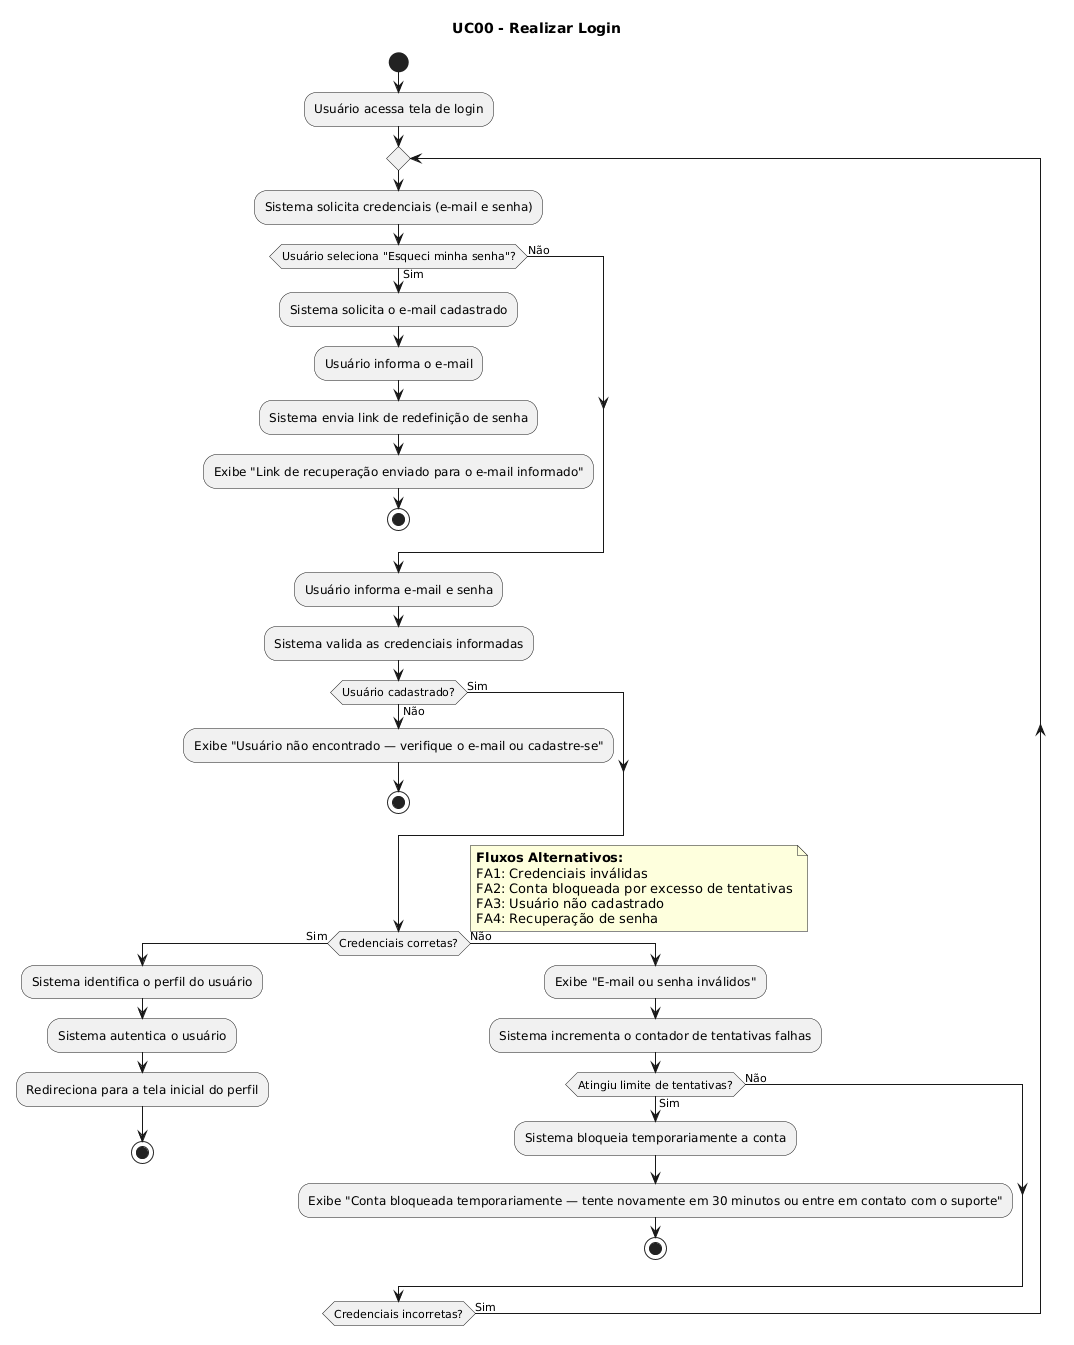

The diagram above was rendered by PlantUML. Its source (embedded in the PNG):
@startuml
title UC00 - Realizar Login

start
:Usuário acessa tela de login;

repeat
  :Sistema solicita credenciais (e-mail e senha);

  if (Usuário seleciona "Esqueci minha senha"?) then (Sim)
    :Sistema solicita o e-mail cadastrado;
    :Usuário informa o e-mail;
    :Sistema envia link de redefinição de senha;
    :Exibe "Link de recuperação enviado para o e-mail informado";
    stop
  else (Não)
  endif

  :Usuário informa e-mail e senha;
  :Sistema valida as credenciais informadas;

  if (Usuário cadastrado?) then (Não)
    :Exibe "Usuário não encontrado — verifique o e-mail ou cadastre-se";
    stop
  else (Sim)
  endif

  if (Credenciais corretas?) then (Sim)
    :Sistema identifica o perfil do usuário;
    :Sistema autentica o usuário;
    :Redireciona para a tela inicial do perfil;
    stop
  else (Não)
    :Exibe "E-mail ou senha inválidos";
    :Sistema incrementa o contador de tentativas falhas;

    if (Atingiu limite de tentativas?) then (Sim)
      :Sistema bloqueia temporariamente a conta;
      :Exibe "Conta bloqueada temporariamente — tente novamente em 30 minutos ou entre em contato com o suporte";
      stop
    else (Não)
    endif
  endif
repeat while (Credenciais incorretas?) is (Sim)

note right
  **Fluxos Alternativos:**
  FA1: Credenciais inválidas
  FA2: Conta bloqueada por excesso de tentativas
  FA3: Usuário não cadastrado
  FA4: Recuperação de senha
end note
@enduml